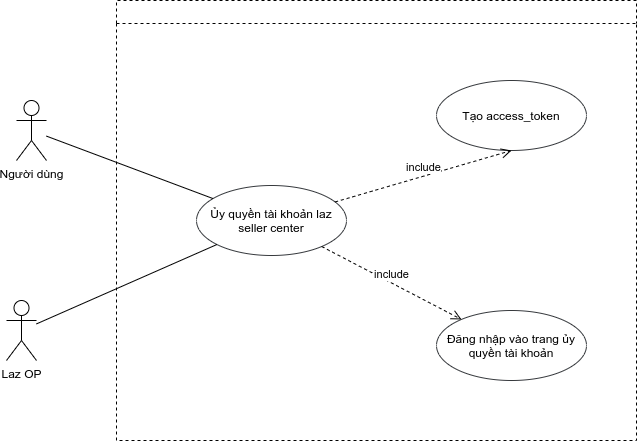

The diagram above was exported from draw.io. Its source (the exported page's mxGraphModel, read from the mxfile embedded in the PNG):
<mxGraphModel dx="802" dy="433" grid="1" gridSize="10" guides="1" tooltips="1" connect="1" arrows="1" fold="1" page="1" pageScale="1" pageWidth="850" pageHeight="1100" math="0" shadow="0">
  <root>
    <mxCell id="0" />
    <mxCell id="1" parent="0" />
    <mxCell id="aCooNFLIkiMwWX_VYOE8-2" value="" style="swimlane;dashed=1;" parent="1" vertex="1">
      <mxGeometry x="200" y="40" width="520" height="440" as="geometry" />
    </mxCell>
    <mxCell id="aCooNFLIkiMwWX_VYOE8-7" value="Ủy quyền tài khoản laz seller center" style="ellipse;strokeColor=#36393d;whiteSpace=wrap;fillColor=#FFFFFF;" parent="aCooNFLIkiMwWX_VYOE8-2" vertex="1">
      <mxGeometry x="80" y="185" width="150" height="70" as="geometry" />
    </mxCell>
    <mxCell id="aCooNFLIkiMwWX_VYOE8-8" value="Tạo access_token" style="ellipse;strokeColor=#36393d;whiteSpace=wrap;fillColor=#FFFFFF;" parent="aCooNFLIkiMwWX_VYOE8-2" vertex="1">
      <mxGeometry x="320" y="80" width="150" height="70" as="geometry" />
    </mxCell>
    <mxCell id="aCooNFLIkiMwWX_VYOE8-9" value="Đăng nhập vào trang ủy quyền tài khoản" style="ellipse;strokeColor=#36393d;whiteSpace=wrap;fillColor=#FFFFFF;" parent="aCooNFLIkiMwWX_VYOE8-2" vertex="1">
      <mxGeometry x="320" y="310" width="150" height="70" as="geometry" />
    </mxCell>
    <mxCell id="aCooNFLIkiMwWX_VYOE8-10" value="include" style="html=1;verticalAlign=bottom;endArrow=open;dashed=1;endSize=8;entryX=0.5;entryY=1;entryDx=0;entryDy=0;" parent="aCooNFLIkiMwWX_VYOE8-2" source="aCooNFLIkiMwWX_VYOE8-7" target="aCooNFLIkiMwWX_VYOE8-8" edge="1">
      <mxGeometry relative="1" as="geometry">
        <mxPoint x="180" y="300" as="sourcePoint" />
        <mxPoint x="100" y="300" as="targetPoint" />
      </mxGeometry>
    </mxCell>
    <mxCell id="aCooNFLIkiMwWX_VYOE8-11" value="include" style="html=1;verticalAlign=bottom;endArrow=open;dashed=1;endSize=8;" parent="aCooNFLIkiMwWX_VYOE8-2" source="aCooNFLIkiMwWX_VYOE8-7" target="aCooNFLIkiMwWX_VYOE8-9" edge="1">
      <mxGeometry relative="1" as="geometry">
        <mxPoint x="220" y="340" as="sourcePoint" />
        <mxPoint x="140" y="340" as="targetPoint" />
      </mxGeometry>
    </mxCell>
    <mxCell id="aCooNFLIkiMwWX_VYOE8-3" value="Người dùng" style="shape=umlActor;verticalLabelPosition=bottom;verticalAlign=top;html=1;" parent="1" vertex="1">
      <mxGeometry x="100" y="140" width="30" height="60" as="geometry" />
    </mxCell>
    <mxCell id="aCooNFLIkiMwWX_VYOE8-6" value="Laz OP" style="shape=umlActor;verticalLabelPosition=bottom;verticalAlign=top;html=1;" parent="1" vertex="1">
      <mxGeometry x="90" y="340" width="30" height="60" as="geometry" />
    </mxCell>
    <mxCell id="aCooNFLIkiMwWX_VYOE8-13" value="" style="endArrow=none;html=1;" parent="1" source="aCooNFLIkiMwWX_VYOE8-3" target="aCooNFLIkiMwWX_VYOE8-7" edge="1">
      <mxGeometry width="50" height="50" relative="1" as="geometry">
        <mxPoint x="120" y="390" as="sourcePoint" />
        <mxPoint x="170" y="340" as="targetPoint" />
      </mxGeometry>
    </mxCell>
    <mxCell id="aCooNFLIkiMwWX_VYOE8-14" value="" style="endArrow=none;html=1;" parent="1" source="aCooNFLIkiMwWX_VYOE8-6" target="aCooNFLIkiMwWX_VYOE8-7" edge="1">
      <mxGeometry width="50" height="50" relative="1" as="geometry">
        <mxPoint x="270" y="450" as="sourcePoint" />
        <mxPoint x="320" y="400" as="targetPoint" />
      </mxGeometry>
    </mxCell>
  </root>
</mxGraphModel>